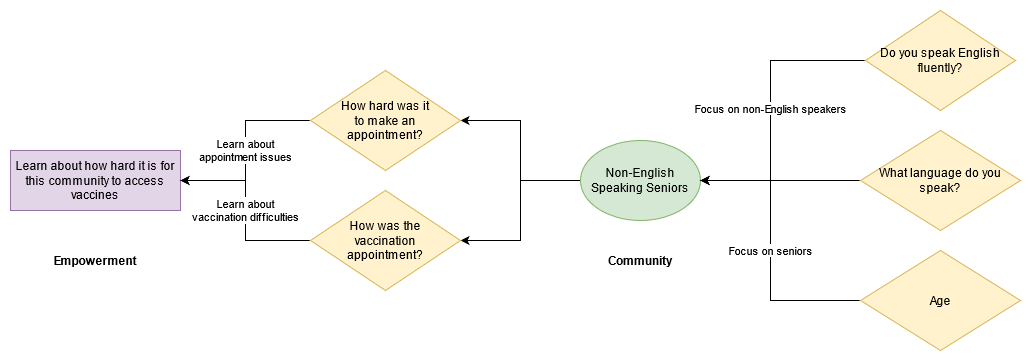

The diagram above was exported from draw.io. Its source (the exported page's mxGraphModel, read from the mxfile embedded in the PNG):
<mxGraphModel dx="1872" dy="376" grid="1" gridSize="10" guides="1" tooltips="1" connect="1" arrows="1" fold="1" page="1" pageScale="1" pageWidth="850" pageHeight="1100" math="0" shadow="0">
  <root>
    <mxCell id="0" />
    <mxCell id="1" parent="0" />
    <mxCell id="A-PBQGHqX9E4pyLKXpNT-34" style="edgeStyle=orthogonalEdgeStyle;rounded=0;orthogonalLoop=1;jettySize=auto;html=1;entryX=1;entryY=0.5;entryDx=0;entryDy=0;" parent="1" source="A-PBQGHqX9E4pyLKXpNT-2" target="A-PBQGHqX9E4pyLKXpNT-25" edge="1">
      <mxGeometry relative="1" as="geometry" />
    </mxCell>
    <mxCell id="A-PBQGHqX9E4pyLKXpNT-35" style="edgeStyle=orthogonalEdgeStyle;rounded=0;orthogonalLoop=1;jettySize=auto;html=1;entryX=1;entryY=0.5;entryDx=0;entryDy=0;" parent="1" source="A-PBQGHqX9E4pyLKXpNT-2" target="A-PBQGHqX9E4pyLKXpNT-22" edge="1">
      <mxGeometry relative="1" as="geometry" />
    </mxCell>
    <mxCell id="A-PBQGHqX9E4pyLKXpNT-2" value="Non-English Speaking Seniors" style="ellipse;whiteSpace=wrap;html=1;fillColor=#d5e8d4;strokeColor=#82b366;" parent="1" vertex="1">
      <mxGeometry x="390" y="220" width="120" height="80" as="geometry" />
    </mxCell>
    <mxCell id="A-PBQGHqX9E4pyLKXpNT-5" value="Learn about how hard it is for this community to access vaccines" style="rounded=0;whiteSpace=wrap;html=1;fillColor=#e1d5e7;strokeColor=#9673a6;" parent="1" vertex="1">
      <mxGeometry x="-180" y="230" width="170" height="60" as="geometry" />
    </mxCell>
    <mxCell id="A-PBQGHqX9E4pyLKXpNT-8" value="Focus on non-English speakers" style="edgeStyle=orthogonalEdgeStyle;rounded=0;orthogonalLoop=1;jettySize=auto;html=1;entryX=1;entryY=0.5;entryDx=0;entryDy=0;" parent="1" source="A-PBQGHqX9E4pyLKXpNT-6" target="A-PBQGHqX9E4pyLKXpNT-2" edge="1">
      <mxGeometry relative="1" as="geometry">
        <mxPoint x="420" y="280" as="targetPoint" />
        <Array as="points">
          <mxPoint x="580" y="140" />
          <mxPoint x="580" y="260" />
        </Array>
      </mxGeometry>
    </mxCell>
    <mxCell id="A-PBQGHqX9E4pyLKXpNT-6" value="Do you speak English fluently?" style="rhombus;whiteSpace=wrap;html=1;fillColor=#fff2cc;strokeColor=#d6b656;" parent="1" vertex="1">
      <mxGeometry x="675" y="90" width="150" height="100" as="geometry" />
    </mxCell>
    <mxCell id="A-PBQGHqX9E4pyLKXpNT-19" style="edgeStyle=orthogonalEdgeStyle;rounded=0;orthogonalLoop=1;jettySize=auto;html=1;entryX=1;entryY=0.5;entryDx=0;entryDy=0;" parent="1" source="A-PBQGHqX9E4pyLKXpNT-9" target="A-PBQGHqX9E4pyLKXpNT-2" edge="1">
      <mxGeometry relative="1" as="geometry" />
    </mxCell>
    <mxCell id="A-PBQGHqX9E4pyLKXpNT-9" value="What language do you speak?" style="rhombus;whiteSpace=wrap;html=1;fillColor=#fff2cc;strokeColor=#d6b656;" parent="1" vertex="1">
      <mxGeometry x="670" y="210" width="160" height="100" as="geometry" />
    </mxCell>
    <mxCell id="A-PBQGHqX9E4pyLKXpNT-14" value="Focus on seniors" style="edgeStyle=orthogonalEdgeStyle;rounded=0;orthogonalLoop=1;jettySize=auto;html=1;entryX=1;entryY=0.5;entryDx=0;entryDy=0;" parent="1" source="A-PBQGHqX9E4pyLKXpNT-13" target="A-PBQGHqX9E4pyLKXpNT-2" edge="1">
      <mxGeometry relative="1" as="geometry">
        <Array as="points">
          <mxPoint x="580" y="380" />
          <mxPoint x="580" y="260" />
        </Array>
      </mxGeometry>
    </mxCell>
    <mxCell id="A-PBQGHqX9E4pyLKXpNT-13" value="Age" style="rhombus;whiteSpace=wrap;html=1;fillColor=#fff2cc;strokeColor=#d6b656;" parent="1" vertex="1">
      <mxGeometry x="670" y="330" width="160" height="100" as="geometry" />
    </mxCell>
    <mxCell id="A-PBQGHqX9E4pyLKXpNT-36" value="Learn about &lt;br&gt;appointment issues" style="edgeStyle=orthogonalEdgeStyle;rounded=0;orthogonalLoop=1;jettySize=auto;html=1;" parent="1" source="A-PBQGHqX9E4pyLKXpNT-22" target="A-PBQGHqX9E4pyLKXpNT-5" edge="1">
      <mxGeometry relative="1" as="geometry">
        <mxPoint x="80.00000000000023" y="260" as="targetPoint" />
      </mxGeometry>
    </mxCell>
    <mxCell id="A-PBQGHqX9E4pyLKXpNT-22" value="How hard was it &lt;br&gt;to make an &lt;br&gt;appointment?" style="rhombus;whiteSpace=wrap;html=1;fillColor=#fff2cc;strokeColor=#d6b656;" parent="1" vertex="1">
      <mxGeometry x="120" y="150" width="150" height="100" as="geometry" />
    </mxCell>
    <mxCell id="A-PBQGHqX9E4pyLKXpNT-37" value="Learn about &lt;br&gt;vaccination difficulties" style="edgeStyle=orthogonalEdgeStyle;rounded=0;orthogonalLoop=1;jettySize=auto;html=1;" parent="1" source="A-PBQGHqX9E4pyLKXpNT-25" target="A-PBQGHqX9E4pyLKXpNT-5" edge="1">
      <mxGeometry relative="1" as="geometry">
        <mxPoint x="80.00000000000023" y="260" as="targetPoint" />
      </mxGeometry>
    </mxCell>
    <mxCell id="A-PBQGHqX9E4pyLKXpNT-25" value="How was the &lt;br&gt;vaccination &lt;br&gt;appointment?" style="rhombus;whiteSpace=wrap;html=1;fillColor=#fff2cc;strokeColor=#d6b656;" parent="1" vertex="1">
      <mxGeometry x="120" y="270" width="150" height="100" as="geometry" />
    </mxCell>
    <mxCell id="A-PBQGHqX9E4pyLKXpNT-38" value="Community" style="text;html=1;strokeColor=none;fillColor=none;align=center;verticalAlign=middle;whiteSpace=wrap;rounded=0;fontStyle=1" parent="1" vertex="1">
      <mxGeometry x="430" y="330" width="40" height="20" as="geometry" />
    </mxCell>
    <mxCell id="A-PBQGHqX9E4pyLKXpNT-39" value="Empowerment" style="text;html=1;strokeColor=none;fillColor=none;align=center;verticalAlign=middle;whiteSpace=wrap;rounded=0;fontStyle=1" parent="1" vertex="1">
      <mxGeometry x="-115" y="330" width="40" height="20" as="geometry" />
    </mxCell>
  </root>
</mxGraphModel>